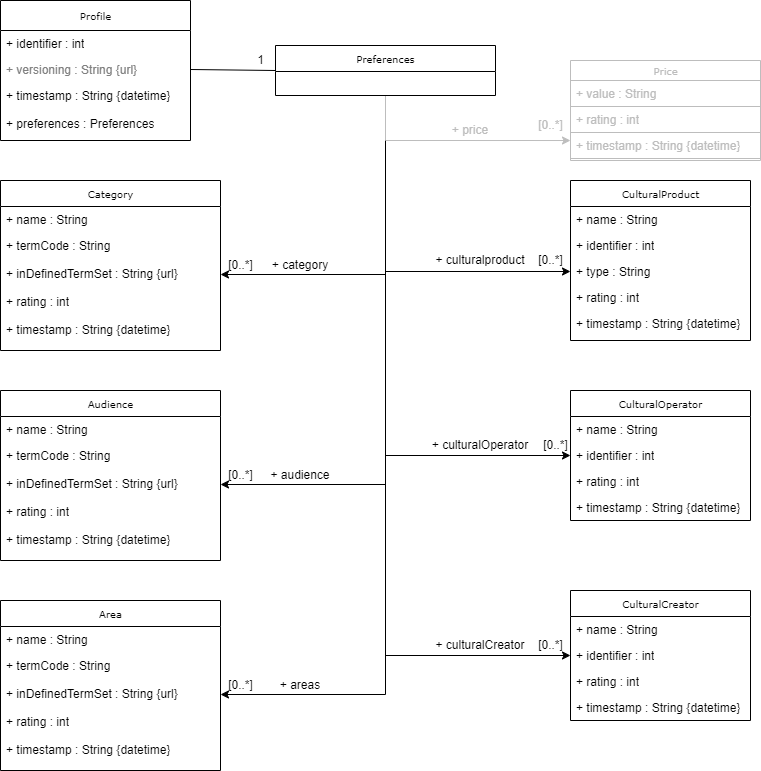

The diagram above was exported from draw.io. Its source (the exported page's mxGraphModel, read from the mxfile embedded in the PNG):
<mxGraphModel dx="1301" dy="689" grid="1" gridSize="10" guides="1" tooltips="1" connect="1" arrows="1" fold="1" page="1" pageScale="1" pageWidth="850" pageHeight="1100" background="none" math="0" shadow="0">
  <root>
    <mxCell id="0" />
    <mxCell id="1" parent="0" />
    <mxCell id="17acba5748e5396b-20" value="Profile" style="swimlane;html=1;fontStyle=0;childLayout=stackLayout;horizontal=1;startSize=30;fillColor=none;horizontalStack=0;resizeParent=1;resizeLast=0;collapsible=1;marginBottom=0;swimlaneFillColor=#ffffff;rounded=0;shadow=0;comic=0;labelBackgroundColor=none;strokeWidth=1;fontFamily=Verdana;fontSize=10;align=center;" parent="1" vertex="1">
      <mxGeometry x="40" y="130" width="190" height="140" as="geometry" />
    </mxCell>
    <mxCell id="17acba5748e5396b-21" value="+ identifier : int" style="text;html=1;strokeColor=none;fillColor=none;align=left;verticalAlign=top;spacingLeft=4;spacingRight=4;whiteSpace=wrap;overflow=hidden;rotatable=0;points=[[0,0.5],[1,0.5]];portConstraint=eastwest;" parent="17acba5748e5396b-20" vertex="1">
      <mxGeometry y="30" width="190" height="26" as="geometry" />
    </mxCell>
    <mxCell id="17acba5748e5396b-24" value="&lt;font color=&quot;#808080&quot;&gt;+ versioning : String {url}&lt;/font&gt;" style="text;html=1;strokeColor=none;fillColor=none;align=left;verticalAlign=top;spacingLeft=4;spacingRight=4;whiteSpace=wrap;overflow=hidden;rotatable=0;points=[[0,0.5],[1,0.5]];portConstraint=eastwest;shadow=0;" parent="17acba5748e5396b-20" vertex="1">
      <mxGeometry y="56" width="190" height="26" as="geometry" />
    </mxCell>
    <mxCell id="17acba5748e5396b-26" value="+ timestamp : String {datetime}" style="text;html=1;strokeColor=none;fillColor=none;align=left;verticalAlign=top;spacingLeft=4;spacingRight=4;whiteSpace=wrap;overflow=hidden;rotatable=0;points=[[0,0.5],[1,0.5]];portConstraint=eastwest;" parent="17acba5748e5396b-20" vertex="1">
      <mxGeometry y="82" width="190" height="28" as="geometry" />
    </mxCell>
    <mxCell id="lZ_jrzsQjVGYrcPyFK6G-1" value="+ preferences : Preferences" style="text;html=1;strokeColor=none;fillColor=none;align=left;verticalAlign=top;spacingLeft=4;spacingRight=4;whiteSpace=wrap;overflow=hidden;rotatable=0;points=[[0,0.5],[1,0.5]];portConstraint=eastwest;" parent="17acba5748e5396b-20" vertex="1">
      <mxGeometry y="110" width="190" height="28" as="geometry" />
    </mxCell>
    <mxCell id="lZ_jrzsQjVGYrcPyFK6G-107" style="edgeStyle=orthogonalEdgeStyle;rounded=0;orthogonalLoop=1;jettySize=auto;html=1;entryX=1;entryY=0.5;entryDx=0;entryDy=0;" parent="1" source="17acba5748e5396b-30" target="lZ_jrzsQjVGYrcPyFK6G-58" edge="1">
      <mxGeometry relative="1" as="geometry" />
    </mxCell>
    <mxCell id="lZ_jrzsQjVGYrcPyFK6G-110" style="edgeStyle=orthogonalEdgeStyle;rounded=0;orthogonalLoop=1;jettySize=auto;html=1;entryX=1;entryY=0.5;entryDx=0;entryDy=0;" parent="1" source="17acba5748e5396b-30" target="lZ_jrzsQjVGYrcPyFK6G-83" edge="1">
      <mxGeometry relative="1" as="geometry" />
    </mxCell>
    <mxCell id="lZ_jrzsQjVGYrcPyFK6G-111" style="edgeStyle=orthogonalEdgeStyle;rounded=0;orthogonalLoop=1;jettySize=auto;html=1;entryX=0;entryY=0.5;entryDx=0;entryDy=0;" parent="1" source="17acba5748e5396b-30" target="lZ_jrzsQjVGYrcPyFK6G-16" edge="1">
      <mxGeometry relative="1" as="geometry" />
    </mxCell>
    <mxCell id="lZ_jrzsQjVGYrcPyFK6G-112" style="edgeStyle=orthogonalEdgeStyle;rounded=0;orthogonalLoop=1;jettySize=auto;html=1;entryX=0;entryY=0.5;entryDx=0;entryDy=0;" parent="1" source="17acba5748e5396b-30" target="lZ_jrzsQjVGYrcPyFK6G-91" edge="1">
      <mxGeometry relative="1" as="geometry" />
    </mxCell>
    <mxCell id="lZ_jrzsQjVGYrcPyFK6G-113" style="edgeStyle=orthogonalEdgeStyle;rounded=0;orthogonalLoop=1;jettySize=auto;html=1;entryX=0;entryY=0.5;entryDx=0;entryDy=0;" parent="1" source="17acba5748e5396b-30" target="lZ_jrzsQjVGYrcPyFK6G-97" edge="1">
      <mxGeometry relative="1" as="geometry" />
    </mxCell>
    <mxCell id="lZ_jrzsQjVGYrcPyFK6G-128" style="edgeStyle=orthogonalEdgeStyle;rounded=0;orthogonalLoop=1;jettySize=auto;html=1;entryX=1;entryY=0.5;entryDx=0;entryDy=0;" parent="1" source="17acba5748e5396b-30" target="lZ_jrzsQjVGYrcPyFK6G-77" edge="1">
      <mxGeometry relative="1" as="geometry" />
    </mxCell>
    <mxCell id="YwMjuerM9tX5omkqLwoR-5" style="edgeStyle=orthogonalEdgeStyle;rounded=0;orthogonalLoop=1;jettySize=auto;html=1;entryX=0;entryY=0.308;entryDx=0;entryDy=0;entryPerimeter=0;strokeColor=#BDBDBD;" parent="1" source="17acba5748e5396b-30" target="YwMjuerM9tX5omkqLwoR-3" edge="1">
      <mxGeometry relative="1" as="geometry">
        <Array as="points">
          <mxPoint x="425" y="270" />
        </Array>
      </mxGeometry>
    </mxCell>
    <mxCell id="17acba5748e5396b-30" value="Preferences" style="swimlane;html=1;fontStyle=0;childLayout=stackLayout;horizontal=1;startSize=26;fillColor=none;horizontalStack=0;resizeParent=1;resizeLast=0;collapsible=1;marginBottom=0;swimlaneFillColor=#ffffff;rounded=0;shadow=0;comic=0;labelBackgroundColor=none;strokeWidth=1;fontFamily=Verdana;fontSize=10;align=center;" parent="1" vertex="1">
      <mxGeometry x="315" y="175" width="220" height="50" as="geometry" />
    </mxCell>
    <mxCell id="lZ_jrzsQjVGYrcPyFK6G-5" value="Category&lt;span style=&quot;white-space: pre;&quot;&gt;&#09;&lt;/span&gt;" style="swimlane;html=1;fontStyle=0;childLayout=stackLayout;horizontal=1;startSize=26;fillColor=none;horizontalStack=0;resizeParent=1;resizeLast=0;collapsible=1;marginBottom=0;swimlaneFillColor=#ffffff;rounded=0;shadow=0;comic=0;labelBackgroundColor=none;strokeWidth=1;fontFamily=Verdana;fontSize=10;align=center;" parent="1" vertex="1">
      <mxGeometry x="40" y="310" width="220" height="170" as="geometry" />
    </mxCell>
    <mxCell id="lZ_jrzsQjVGYrcPyFK6G-6" value="+ name : String" style="text;html=1;strokeColor=none;fillColor=none;align=left;verticalAlign=top;spacingLeft=4;spacingRight=4;whiteSpace=wrap;overflow=hidden;rotatable=0;points=[[0,0.5],[1,0.5]];portConstraint=eastwest;" parent="lZ_jrzsQjVGYrcPyFK6G-5" vertex="1">
      <mxGeometry y="26" width="220" height="26" as="geometry" />
    </mxCell>
    <mxCell id="lZ_jrzsQjVGYrcPyFK6G-7" value="+ termCode : String" style="text;html=1;strokeColor=none;fillColor=none;align=left;verticalAlign=top;spacingLeft=4;spacingRight=4;whiteSpace=wrap;overflow=hidden;rotatable=0;points=[[0,0.5],[1,0.5]];portConstraint=eastwest;" parent="lZ_jrzsQjVGYrcPyFK6G-5" vertex="1">
      <mxGeometry y="52" width="220" height="28" as="geometry" />
    </mxCell>
    <mxCell id="lZ_jrzsQjVGYrcPyFK6G-58" value="+ inDefinedTermSet : String {url}" style="text;html=1;strokeColor=none;fillColor=none;align=left;verticalAlign=top;spacingLeft=4;spacingRight=4;whiteSpace=wrap;overflow=hidden;rotatable=0;points=[[0,0.5],[1,0.5]];portConstraint=eastwest;" parent="lZ_jrzsQjVGYrcPyFK6G-5" vertex="1">
      <mxGeometry y="80" width="220" height="28" as="geometry" />
    </mxCell>
    <mxCell id="lZ_jrzsQjVGYrcPyFK6G-59" value="+ rating : int" style="text;html=1;strokeColor=none;fillColor=none;align=left;verticalAlign=top;spacingLeft=4;spacingRight=4;whiteSpace=wrap;overflow=hidden;rotatable=0;points=[[0,0.5],[1,0.5]];portConstraint=eastwest;" parent="lZ_jrzsQjVGYrcPyFK6G-5" vertex="1">
      <mxGeometry y="108" width="220" height="28" as="geometry" />
    </mxCell>
    <mxCell id="lZ_jrzsQjVGYrcPyFK6G-60" value="+ timestamp : String {datetime}" style="text;html=1;strokeColor=none;fillColor=none;align=left;verticalAlign=top;spacingLeft=4;spacingRight=4;whiteSpace=wrap;overflow=hidden;rotatable=0;points=[[0,0.5],[1,0.5]];portConstraint=eastwest;" parent="lZ_jrzsQjVGYrcPyFK6G-5" vertex="1">
      <mxGeometry y="136" width="220" height="28" as="geometry" />
    </mxCell>
    <mxCell id="lZ_jrzsQjVGYrcPyFK6G-14" value="CulturalProduct" style="swimlane;html=1;fontStyle=0;childLayout=stackLayout;horizontal=1;startSize=26;fillColor=none;horizontalStack=0;resizeParent=1;resizeLast=0;collapsible=1;marginBottom=0;swimlaneFillColor=#ffffff;rounded=0;shadow=0;comic=0;labelBackgroundColor=none;strokeWidth=1;fontFamily=Verdana;fontSize=10;align=center;" parent="1" vertex="1">
      <mxGeometry x="610" y="310" width="180" height="160" as="geometry" />
    </mxCell>
    <mxCell id="lZ_jrzsQjVGYrcPyFK6G-15" value="+ name : String" style="text;html=1;strokeColor=none;fillColor=none;align=left;verticalAlign=top;spacingLeft=4;spacingRight=4;whiteSpace=wrap;overflow=hidden;rotatable=0;points=[[0,0.5],[1,0.5]];portConstraint=eastwest;" parent="lZ_jrzsQjVGYrcPyFK6G-14" vertex="1">
      <mxGeometry y="26" width="180" height="26" as="geometry" />
    </mxCell>
    <mxCell id="lZ_jrzsQjVGYrcPyFK6G-88" value="+ identifier : int" style="text;html=1;strokeColor=none;fillColor=none;align=left;verticalAlign=top;spacingLeft=4;spacingRight=4;whiteSpace=wrap;overflow=hidden;rotatable=0;points=[[0,0.5],[1,0.5]];portConstraint=eastwest;" parent="lZ_jrzsQjVGYrcPyFK6G-14" vertex="1">
      <mxGeometry y="52" width="180" height="26" as="geometry" />
    </mxCell>
    <mxCell id="lZ_jrzsQjVGYrcPyFK6G-16" value="+ type : String" style="text;html=1;strokeColor=none;fillColor=none;align=left;verticalAlign=top;spacingLeft=4;spacingRight=4;whiteSpace=wrap;overflow=hidden;rotatable=0;points=[[0,0.5],[1,0.5]];portConstraint=eastwest;" parent="lZ_jrzsQjVGYrcPyFK6G-14" vertex="1">
      <mxGeometry y="78" width="180" height="26" as="geometry" />
    </mxCell>
    <mxCell id="lZ_jrzsQjVGYrcPyFK6G-86" value="+ rating : int" style="text;html=1;strokeColor=none;fillColor=none;align=left;verticalAlign=top;spacingLeft=4;spacingRight=4;whiteSpace=wrap;overflow=hidden;rotatable=0;points=[[0,0.5],[1,0.5]];portConstraint=eastwest;" parent="lZ_jrzsQjVGYrcPyFK6G-14" vertex="1">
      <mxGeometry y="104" width="180" height="26" as="geometry" />
    </mxCell>
    <mxCell id="lZ_jrzsQjVGYrcPyFK6G-87" value="+ timestamp : String {datetime}" style="text;html=1;strokeColor=none;fillColor=none;align=left;verticalAlign=top;spacingLeft=4;spacingRight=4;whiteSpace=wrap;overflow=hidden;rotatable=0;points=[[0,0.5],[1,0.5]];portConstraint=eastwest;" parent="lZ_jrzsQjVGYrcPyFK6G-14" vertex="1">
      <mxGeometry y="130" width="180" height="26" as="geometry" />
    </mxCell>
    <mxCell id="lZ_jrzsQjVGYrcPyFK6G-74" value="Audience&lt;span style=&quot;white-space: pre;&quot;&gt;&#09;&lt;/span&gt;" style="swimlane;html=1;fontStyle=0;childLayout=stackLayout;horizontal=1;startSize=26;fillColor=none;horizontalStack=0;resizeParent=1;resizeLast=0;collapsible=1;marginBottom=0;swimlaneFillColor=#ffffff;rounded=0;shadow=0;comic=0;labelBackgroundColor=none;strokeWidth=1;fontFamily=Verdana;fontSize=10;align=center;" parent="1" vertex="1">
      <mxGeometry x="40" y="520" width="220" height="170" as="geometry" />
    </mxCell>
    <mxCell id="lZ_jrzsQjVGYrcPyFK6G-75" value="+ name : String" style="text;html=1;strokeColor=none;fillColor=none;align=left;verticalAlign=top;spacingLeft=4;spacingRight=4;whiteSpace=wrap;overflow=hidden;rotatable=0;points=[[0,0.5],[1,0.5]];portConstraint=eastwest;" parent="lZ_jrzsQjVGYrcPyFK6G-74" vertex="1">
      <mxGeometry y="26" width="220" height="26" as="geometry" />
    </mxCell>
    <mxCell id="lZ_jrzsQjVGYrcPyFK6G-76" value="+ termCode : String" style="text;html=1;strokeColor=none;fillColor=none;align=left;verticalAlign=top;spacingLeft=4;spacingRight=4;whiteSpace=wrap;overflow=hidden;rotatable=0;points=[[0,0.5],[1,0.5]];portConstraint=eastwest;" parent="lZ_jrzsQjVGYrcPyFK6G-74" vertex="1">
      <mxGeometry y="52" width="220" height="28" as="geometry" />
    </mxCell>
    <mxCell id="lZ_jrzsQjVGYrcPyFK6G-77" value="+ inDefinedTermSet : String {url}" style="text;html=1;strokeColor=none;fillColor=none;align=left;verticalAlign=top;spacingLeft=4;spacingRight=4;whiteSpace=wrap;overflow=hidden;rotatable=0;points=[[0,0.5],[1,0.5]];portConstraint=eastwest;" parent="lZ_jrzsQjVGYrcPyFK6G-74" vertex="1">
      <mxGeometry y="80" width="220" height="28" as="geometry" />
    </mxCell>
    <mxCell id="lZ_jrzsQjVGYrcPyFK6G-78" value="+ rating : int" style="text;html=1;strokeColor=none;fillColor=none;align=left;verticalAlign=top;spacingLeft=4;spacingRight=4;whiteSpace=wrap;overflow=hidden;rotatable=0;points=[[0,0.5],[1,0.5]];portConstraint=eastwest;" parent="lZ_jrzsQjVGYrcPyFK6G-74" vertex="1">
      <mxGeometry y="108" width="220" height="28" as="geometry" />
    </mxCell>
    <mxCell id="lZ_jrzsQjVGYrcPyFK6G-79" value="+ timestamp : String {datetime}" style="text;html=1;strokeColor=none;fillColor=none;align=left;verticalAlign=top;spacingLeft=4;spacingRight=4;whiteSpace=wrap;overflow=hidden;rotatable=0;points=[[0,0.5],[1,0.5]];portConstraint=eastwest;" parent="lZ_jrzsQjVGYrcPyFK6G-74" vertex="1">
      <mxGeometry y="136" width="220" height="28" as="geometry" />
    </mxCell>
    <mxCell id="lZ_jrzsQjVGYrcPyFK6G-80" value="Area" style="swimlane;html=1;fontStyle=0;childLayout=stackLayout;horizontal=1;startSize=26;fillColor=none;horizontalStack=0;resizeParent=1;resizeLast=0;collapsible=1;marginBottom=0;swimlaneFillColor=#ffffff;rounded=0;shadow=0;comic=0;labelBackgroundColor=none;strokeWidth=1;fontFamily=Verdana;fontSize=10;align=center;" parent="1" vertex="1">
      <mxGeometry x="40" y="730" width="220" height="170" as="geometry" />
    </mxCell>
    <mxCell id="lZ_jrzsQjVGYrcPyFK6G-81" value="+ name : String" style="text;html=1;strokeColor=none;fillColor=none;align=left;verticalAlign=top;spacingLeft=4;spacingRight=4;whiteSpace=wrap;overflow=hidden;rotatable=0;points=[[0,0.5],[1,0.5]];portConstraint=eastwest;" parent="lZ_jrzsQjVGYrcPyFK6G-80" vertex="1">
      <mxGeometry y="26" width="220" height="26" as="geometry" />
    </mxCell>
    <mxCell id="lZ_jrzsQjVGYrcPyFK6G-82" value="+ termCode : String" style="text;html=1;strokeColor=none;fillColor=none;align=left;verticalAlign=top;spacingLeft=4;spacingRight=4;whiteSpace=wrap;overflow=hidden;rotatable=0;points=[[0,0.5],[1,0.5]];portConstraint=eastwest;" parent="lZ_jrzsQjVGYrcPyFK6G-80" vertex="1">
      <mxGeometry y="52" width="220" height="28" as="geometry" />
    </mxCell>
    <mxCell id="lZ_jrzsQjVGYrcPyFK6G-83" value="+ inDefinedTermSet : String {url}" style="text;html=1;strokeColor=none;fillColor=none;align=left;verticalAlign=top;spacingLeft=4;spacingRight=4;whiteSpace=wrap;overflow=hidden;rotatable=0;points=[[0,0.5],[1,0.5]];portConstraint=eastwest;" parent="lZ_jrzsQjVGYrcPyFK6G-80" vertex="1">
      <mxGeometry y="80" width="220" height="28" as="geometry" />
    </mxCell>
    <mxCell id="lZ_jrzsQjVGYrcPyFK6G-84" value="+ rating : int" style="text;html=1;strokeColor=none;fillColor=none;align=left;verticalAlign=top;spacingLeft=4;spacingRight=4;whiteSpace=wrap;overflow=hidden;rotatable=0;points=[[0,0.5],[1,0.5]];portConstraint=eastwest;" parent="lZ_jrzsQjVGYrcPyFK6G-80" vertex="1">
      <mxGeometry y="108" width="220" height="28" as="geometry" />
    </mxCell>
    <mxCell id="lZ_jrzsQjVGYrcPyFK6G-85" value="+ timestamp : String {datetime}" style="text;html=1;strokeColor=none;fillColor=none;align=left;verticalAlign=top;spacingLeft=4;spacingRight=4;whiteSpace=wrap;overflow=hidden;rotatable=0;points=[[0,0.5],[1,0.5]];portConstraint=eastwest;" parent="lZ_jrzsQjVGYrcPyFK6G-80" vertex="1">
      <mxGeometry y="136" width="220" height="28" as="geometry" />
    </mxCell>
    <mxCell id="lZ_jrzsQjVGYrcPyFK6G-89" value="CulturalOperator" style="swimlane;html=1;fontStyle=0;childLayout=stackLayout;horizontal=1;startSize=26;fillColor=none;horizontalStack=0;resizeParent=1;resizeLast=0;collapsible=1;marginBottom=0;swimlaneFillColor=#ffffff;rounded=0;shadow=0;comic=0;labelBackgroundColor=none;strokeWidth=1;fontFamily=Verdana;fontSize=10;align=center;" parent="1" vertex="1">
      <mxGeometry x="610" y="520" width="180" height="130" as="geometry" />
    </mxCell>
    <mxCell id="lZ_jrzsQjVGYrcPyFK6G-90" value="+ name : String" style="text;html=1;strokeColor=none;fillColor=none;align=left;verticalAlign=top;spacingLeft=4;spacingRight=4;whiteSpace=wrap;overflow=hidden;rotatable=0;points=[[0,0.5],[1,0.5]];portConstraint=eastwest;" parent="lZ_jrzsQjVGYrcPyFK6G-89" vertex="1">
      <mxGeometry y="26" width="180" height="26" as="geometry" />
    </mxCell>
    <mxCell id="lZ_jrzsQjVGYrcPyFK6G-91" value="+ identifier : int" style="text;html=1;strokeColor=none;fillColor=none;align=left;verticalAlign=top;spacingLeft=4;spacingRight=4;whiteSpace=wrap;overflow=hidden;rotatable=0;points=[[0,0.5],[1,0.5]];portConstraint=eastwest;" parent="lZ_jrzsQjVGYrcPyFK6G-89" vertex="1">
      <mxGeometry y="52" width="180" height="26" as="geometry" />
    </mxCell>
    <mxCell id="lZ_jrzsQjVGYrcPyFK6G-93" value="+ rating : int" style="text;html=1;strokeColor=none;fillColor=none;align=left;verticalAlign=top;spacingLeft=4;spacingRight=4;whiteSpace=wrap;overflow=hidden;rotatable=0;points=[[0,0.5],[1,0.5]];portConstraint=eastwest;" parent="lZ_jrzsQjVGYrcPyFK6G-89" vertex="1">
      <mxGeometry y="78" width="180" height="26" as="geometry" />
    </mxCell>
    <mxCell id="lZ_jrzsQjVGYrcPyFK6G-94" value="+ timestamp : String {datetime}" style="text;html=1;strokeColor=none;fillColor=none;align=left;verticalAlign=top;spacingLeft=4;spacingRight=4;whiteSpace=wrap;overflow=hidden;rotatable=0;points=[[0,0.5],[1,0.5]];portConstraint=eastwest;" parent="lZ_jrzsQjVGYrcPyFK6G-89" vertex="1">
      <mxGeometry y="104" width="180" height="26" as="geometry" />
    </mxCell>
    <mxCell id="lZ_jrzsQjVGYrcPyFK6G-95" value="CulturalCreator" style="swimlane;html=1;fontStyle=0;childLayout=stackLayout;horizontal=1;startSize=26;fillColor=none;horizontalStack=0;resizeParent=1;resizeLast=0;collapsible=1;marginBottom=0;swimlaneFillColor=#ffffff;rounded=0;shadow=0;comic=0;labelBackgroundColor=none;strokeWidth=1;fontFamily=Verdana;fontSize=10;align=center;" parent="1" vertex="1">
      <mxGeometry x="610" y="720" width="180" height="130" as="geometry" />
    </mxCell>
    <mxCell id="lZ_jrzsQjVGYrcPyFK6G-96" value="+ name : String" style="text;html=1;strokeColor=none;fillColor=none;align=left;verticalAlign=top;spacingLeft=4;spacingRight=4;whiteSpace=wrap;overflow=hidden;rotatable=0;points=[[0,0.5],[1,0.5]];portConstraint=eastwest;" parent="lZ_jrzsQjVGYrcPyFK6G-95" vertex="1">
      <mxGeometry y="26" width="180" height="26" as="geometry" />
    </mxCell>
    <mxCell id="lZ_jrzsQjVGYrcPyFK6G-97" value="+ identifier : int" style="text;html=1;strokeColor=none;fillColor=none;align=left;verticalAlign=top;spacingLeft=4;spacingRight=4;whiteSpace=wrap;overflow=hidden;rotatable=0;points=[[0,0.5],[1,0.5]];portConstraint=eastwest;" parent="lZ_jrzsQjVGYrcPyFK6G-95" vertex="1">
      <mxGeometry y="52" width="180" height="26" as="geometry" />
    </mxCell>
    <mxCell id="lZ_jrzsQjVGYrcPyFK6G-98" value="+ rating : int" style="text;html=1;strokeColor=none;fillColor=none;align=left;verticalAlign=top;spacingLeft=4;spacingRight=4;whiteSpace=wrap;overflow=hidden;rotatable=0;points=[[0,0.5],[1,0.5]];portConstraint=eastwest;" parent="lZ_jrzsQjVGYrcPyFK6G-95" vertex="1">
      <mxGeometry y="78" width="180" height="26" as="geometry" />
    </mxCell>
    <mxCell id="lZ_jrzsQjVGYrcPyFK6G-99" value="+ timestamp : String {datetime}" style="text;html=1;strokeColor=none;fillColor=none;align=left;verticalAlign=top;spacingLeft=4;spacingRight=4;whiteSpace=wrap;overflow=hidden;rotatable=0;points=[[0,0.5],[1,0.5]];portConstraint=eastwest;" parent="lZ_jrzsQjVGYrcPyFK6G-95" vertex="1">
      <mxGeometry y="104" width="180" height="26" as="geometry" />
    </mxCell>
    <mxCell id="lZ_jrzsQjVGYrcPyFK6G-108" value="[0..*]" style="text;html=1;align=center;verticalAlign=middle;resizable=0;points=[];autosize=1;strokeColor=none;fillColor=none;" parent="1" vertex="1">
      <mxGeometry x="255" y="380" width="50" height="30" as="geometry" />
    </mxCell>
    <mxCell id="lZ_jrzsQjVGYrcPyFK6G-114" value="[0..*]" style="text;html=1;align=center;verticalAlign=middle;resizable=0;points=[];autosize=1;strokeColor=none;fillColor=none;" parent="1" vertex="1">
      <mxGeometry x="255" y="590" width="50" height="30" as="geometry" />
    </mxCell>
    <mxCell id="lZ_jrzsQjVGYrcPyFK6G-115" value="[0..*]" style="text;html=1;align=center;verticalAlign=middle;resizable=0;points=[];autosize=1;strokeColor=none;fillColor=none;" parent="1" vertex="1">
      <mxGeometry x="255" y="800" width="50" height="30" as="geometry" />
    </mxCell>
    <mxCell id="lZ_jrzsQjVGYrcPyFK6G-116" value="[0..*]" style="text;html=1;align=center;verticalAlign=middle;resizable=0;points=[];autosize=1;strokeColor=none;fillColor=none;" parent="1" vertex="1">
      <mxGeometry x="565" y="375" width="50" height="30" as="geometry" />
    </mxCell>
    <mxCell id="lZ_jrzsQjVGYrcPyFK6G-117" value="[0..*]" style="text;html=1;align=center;verticalAlign=middle;resizable=0;points=[];autosize=1;strokeColor=none;fillColor=none;" parent="1" vertex="1">
      <mxGeometry x="570" y="560" width="50" height="30" as="geometry" />
    </mxCell>
    <mxCell id="lZ_jrzsQjVGYrcPyFK6G-118" value="[0..*]" style="text;html=1;align=center;verticalAlign=middle;resizable=0;points=[];autosize=1;strokeColor=none;fillColor=none;" parent="1" vertex="1">
      <mxGeometry x="565" y="760" width="50" height="30" as="geometry" />
    </mxCell>
    <mxCell id="lZ_jrzsQjVGYrcPyFK6G-122" value="" style="endArrow=none;html=1;rounded=0;exitX=1;exitY=0.5;exitDx=0;exitDy=0;entryX=0;entryY=0.5;entryDx=0;entryDy=0;" parent="1" source="17acba5748e5396b-24" target="17acba5748e5396b-30" edge="1">
      <mxGeometry width="50" height="50" relative="1" as="geometry">
        <mxPoint x="550" y="440" as="sourcePoint" />
        <mxPoint x="316.0999999999999" y="146.98800000000006" as="targetPoint" />
      </mxGeometry>
    </mxCell>
    <mxCell id="lZ_jrzsQjVGYrcPyFK6G-124" value="1" style="text;html=1;align=center;verticalAlign=middle;resizable=0;points=[];autosize=1;strokeColor=none;fillColor=none;" parent="1" vertex="1">
      <mxGeometry x="285" y="175" width="30" height="30" as="geometry" />
    </mxCell>
    <mxCell id="lZ_jrzsQjVGYrcPyFK6G-125" value="+ culturalCreator" style="text;strokeColor=none;align=center;fillColor=none;html=1;verticalAlign=middle;whiteSpace=wrap;rounded=0;" parent="1" vertex="1">
      <mxGeometry x="460" y="760" width="120" height="30" as="geometry" />
    </mxCell>
    <mxCell id="lZ_jrzsQjVGYrcPyFK6G-126" value="+ culturalOperator" style="text;strokeColor=none;align=center;fillColor=none;html=1;verticalAlign=middle;whiteSpace=wrap;rounded=0;" parent="1" vertex="1">
      <mxGeometry x="460" y="560" width="120" height="30" as="geometry" />
    </mxCell>
    <mxCell id="lZ_jrzsQjVGYrcPyFK6G-127" value="+ culturalproduct" style="text;strokeColor=none;align=center;fillColor=none;html=1;verticalAlign=middle;whiteSpace=wrap;rounded=0;" parent="1" vertex="1">
      <mxGeometry x="460" y="375" width="120" height="30" as="geometry" />
    </mxCell>
    <mxCell id="lZ_jrzsQjVGYrcPyFK6G-129" value="+ category" style="text;strokeColor=none;align=center;fillColor=none;html=1;verticalAlign=middle;whiteSpace=wrap;rounded=0;" parent="1" vertex="1">
      <mxGeometry x="310" y="380" width="60" height="30" as="geometry" />
    </mxCell>
    <mxCell id="lZ_jrzsQjVGYrcPyFK6G-130" value="+ audience" style="text;strokeColor=none;align=center;fillColor=none;html=1;verticalAlign=middle;whiteSpace=wrap;rounded=0;" parent="1" vertex="1">
      <mxGeometry x="305" y="590" width="70" height="30" as="geometry" />
    </mxCell>
    <mxCell id="lZ_jrzsQjVGYrcPyFK6G-131" value="+ areas" style="text;strokeColor=none;align=center;fillColor=none;html=1;verticalAlign=middle;whiteSpace=wrap;rounded=0;" parent="1" vertex="1">
      <mxGeometry x="310" y="800" width="60" height="30" as="geometry" />
    </mxCell>
    <mxCell id="lZ_jrzsQjVGYrcPyFK6G-132" value="&lt;font color=&quot;#bdbdbd&quot;&gt;Price&lt;/font&gt;" style="swimlane;html=1;fontStyle=0;childLayout=stackLayout;horizontal=1;startSize=20;fillColor=none;horizontalStack=0;resizeParent=1;resizeLast=0;collapsible=1;marginBottom=0;swimlaneFillColor=#ffffff;rounded=0;shadow=0;comic=0;labelBackgroundColor=none;strokeWidth=1;fontFamily=Verdana;fontSize=10;align=center;strokeColor=#BDBDBD;" parent="1" vertex="1">
      <mxGeometry x="610" y="190" width="190" height="100" as="geometry" />
    </mxCell>
    <mxCell id="YwMjuerM9tX5omkqLwoR-2" value="&lt;font color=&quot;#bdbdbd&quot;&gt;+ value : String&lt;/font&gt;" style="text;html=1;strokeColor=#BDBDBD;fillColor=none;align=left;verticalAlign=top;spacingLeft=4;spacingRight=4;whiteSpace=wrap;overflow=hidden;rotatable=0;points=[[0,0.5],[1,0.5]];portConstraint=eastwest;" parent="lZ_jrzsQjVGYrcPyFK6G-132" vertex="1">
      <mxGeometry y="20" width="190" height="26" as="geometry" />
    </mxCell>
    <mxCell id="YwMjuerM9tX5omkqLwoR-4" value="&lt;font color=&quot;#bdbdbd&quot;&gt;+ rating : int&lt;/font&gt;" style="text;html=1;strokeColor=#BDBDBD;fillColor=none;align=left;verticalAlign=top;spacingLeft=4;spacingRight=4;whiteSpace=wrap;overflow=hidden;rotatable=0;points=[[0,0.5],[1,0.5]];portConstraint=eastwest;" parent="lZ_jrzsQjVGYrcPyFK6G-132" vertex="1">
      <mxGeometry y="46" width="190" height="26" as="geometry" />
    </mxCell>
    <mxCell id="YwMjuerM9tX5omkqLwoR-3" value="&lt;font color=&quot;#bdbdbd&quot;&gt;+ timestamp : String {datetime}&lt;/font&gt;" style="text;html=1;strokeColor=#BDBDBD;fillColor=none;align=left;verticalAlign=top;spacingLeft=4;spacingRight=4;whiteSpace=wrap;overflow=hidden;rotatable=0;points=[[0,0.5],[1,0.5]];portConstraint=eastwest;" parent="lZ_jrzsQjVGYrcPyFK6G-132" vertex="1">
      <mxGeometry y="72" width="190" height="26" as="geometry" />
    </mxCell>
    <mxCell id="YwMjuerM9tX5omkqLwoR-6" value="&lt;font color=&quot;#bdbdbd&quot;&gt;[0..*]&lt;/font&gt;" style="text;html=1;align=center;verticalAlign=middle;resizable=0;points=[];autosize=1;strokeColor=none;fillColor=none;" parent="1" vertex="1">
      <mxGeometry x="565" y="240" width="50" height="30" as="geometry" />
    </mxCell>
    <mxCell id="YwMjuerM9tX5omkqLwoR-7" value="&lt;font color=&quot;#bdbdbd&quot;&gt;+ price&lt;/font&gt;" style="text;strokeColor=none;align=center;fillColor=none;html=1;verticalAlign=middle;whiteSpace=wrap;rounded=0;" parent="1" vertex="1">
      <mxGeometry x="450" y="245" width="120" height="30" as="geometry" />
    </mxCell>
  </root>
</mxGraphModel>